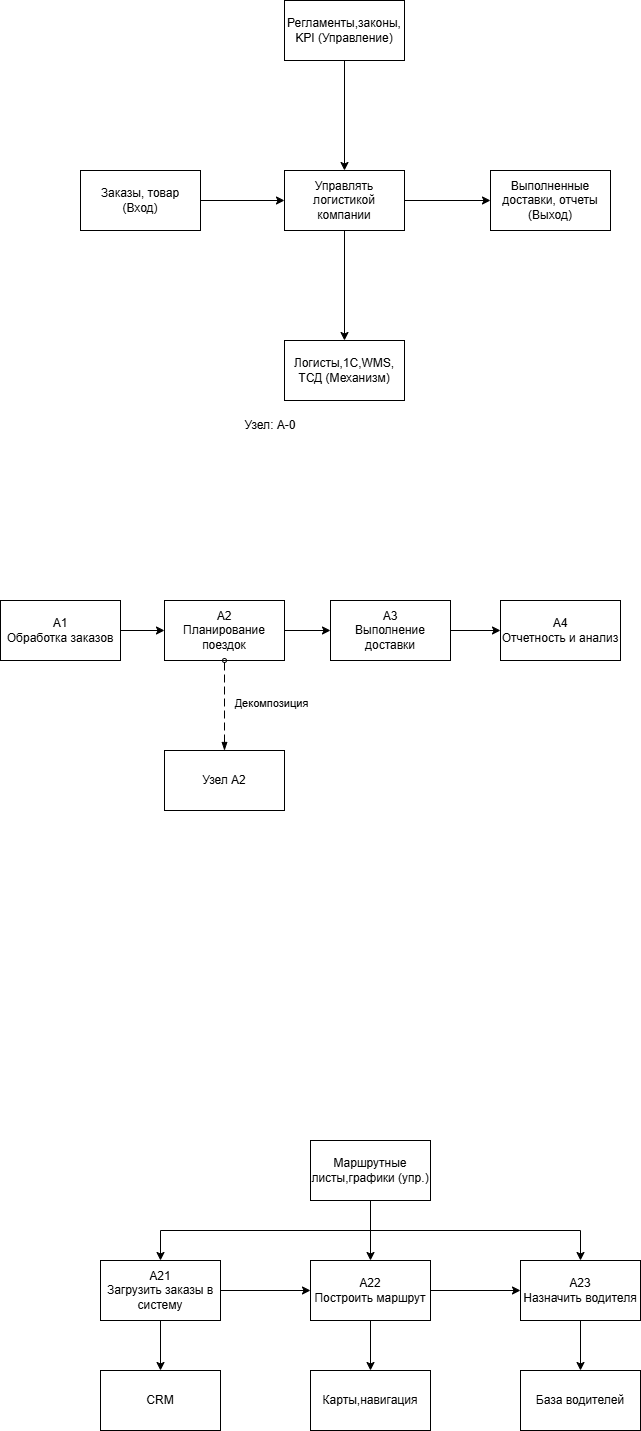

The diagram above was exported from draw.io. Its source (the exported page's mxGraphModel, read from the mxfile embedded in the PNG):
<mxGraphModel dx="1414" dy="864" grid="1" gridSize="10" guides="1" tooltips="1" connect="1" arrows="1" fold="1" page="1" pageScale="1" pageWidth="827" pageHeight="1169" math="0" shadow="0">
  <root>
    <mxCell id="0" />
    <mxCell id="1" parent="0" />
    <mxCell id="ApP3kUWq1TZmmsw8rXar-141" edge="1" parent="1" source="ApP3kUWq1TZmmsw8rXar-134" style="edgeStyle=orthogonalEdgeStyle;rounded=0;orthogonalLoop=1;jettySize=auto;html=1;exitX=1;exitY=0.5;exitDx=0;exitDy=0;entryX=0;entryY=0.5;entryDx=0;entryDy=0;" target="ApP3kUWq1TZmmsw8rXar-136">
      <mxGeometry relative="1" as="geometry" />
    </mxCell>
    <mxCell id="ApP3kUWq1TZmmsw8rXar-142" edge="1" parent="1" source="ApP3kUWq1TZmmsw8rXar-134" style="edgeStyle=orthogonalEdgeStyle;rounded=0;orthogonalLoop=1;jettySize=auto;html=1;exitX=0.5;exitY=1;exitDx=0;exitDy=0;entryX=0.5;entryY=0;entryDx=0;entryDy=0;" target="ApP3kUWq1TZmmsw8rXar-135">
      <mxGeometry relative="1" as="geometry" />
    </mxCell>
    <mxCell id="ApP3kUWq1TZmmsw8rXar-134" parent="1" style="rounded=0;whiteSpace=wrap;html=1;" value="Управлять логистикой компании" vertex="1">
      <mxGeometry height="60" width="120" x="354" y="230" as="geometry" />
    </mxCell>
    <mxCell id="ApP3kUWq1TZmmsw8rXar-135" parent="1" style="rounded=0;whiteSpace=wrap;html=1;" value="Логисты,1С,WMS, ТСД (Механизм)" vertex="1">
      <mxGeometry height="60" width="120" x="354" y="400" as="geometry" />
    </mxCell>
    <mxCell id="ApP3kUWq1TZmmsw8rXar-136" parent="1" style="rounded=0;whiteSpace=wrap;html=1;" value="Выполненные доставки, отчеты&lt;div&gt;(Выход)&lt;/div&gt;" vertex="1">
      <mxGeometry height="60" width="120" x="560" y="230" as="geometry" />
    </mxCell>
    <mxCell id="ApP3kUWq1TZmmsw8rXar-140" edge="1" parent="1" source="ApP3kUWq1TZmmsw8rXar-137" style="edgeStyle=orthogonalEdgeStyle;rounded=0;orthogonalLoop=1;jettySize=auto;html=1;exitX=1;exitY=0.5;exitDx=0;exitDy=0;entryX=0;entryY=0.5;entryDx=0;entryDy=0;" target="ApP3kUWq1TZmmsw8rXar-134">
      <mxGeometry relative="1" as="geometry" />
    </mxCell>
    <mxCell id="ApP3kUWq1TZmmsw8rXar-137" parent="1" style="rounded=0;whiteSpace=wrap;html=1;" value="Заказы, товар&lt;div&gt;(Вход)&lt;/div&gt;" vertex="1">
      <mxGeometry height="60" width="120" x="150" y="230" as="geometry" />
    </mxCell>
    <mxCell id="ApP3kUWq1TZmmsw8rXar-139" edge="1" parent="1" source="ApP3kUWq1TZmmsw8rXar-138" style="edgeStyle=orthogonalEdgeStyle;rounded=0;orthogonalLoop=1;jettySize=auto;html=1;exitX=0.5;exitY=1;exitDx=0;exitDy=0;entryX=0.5;entryY=0;entryDx=0;entryDy=0;" target="ApP3kUWq1TZmmsw8rXar-134">
      <mxGeometry relative="1" as="geometry" />
    </mxCell>
    <mxCell id="ApP3kUWq1TZmmsw8rXar-138" parent="1" style="rounded=0;whiteSpace=wrap;html=1;" value="Регламенты,законы,&lt;div&gt;KPI (Управление)&lt;/div&gt;" vertex="1">
      <mxGeometry height="60" width="120" x="354" y="60" as="geometry" />
    </mxCell>
    <mxCell id="ApP3kUWq1TZmmsw8rXar-143" parent="1" style="text;html=1;whiteSpace=wrap;strokeColor=none;fillColor=none;align=center;verticalAlign=middle;rounded=0;" value="Узел: А-0" vertex="1">
      <mxGeometry height="30" width="60" x="310" y="470" as="geometry" />
    </mxCell>
    <mxCell id="ApP3kUWq1TZmmsw8rXar-144" parent="1" style="rounded=0;whiteSpace=wrap;html=1;" value="А4&lt;div&gt;Отчетность и анализ&lt;/div&gt;" vertex="1">
      <mxGeometry height="60" width="120" x="570" y="660" as="geometry" />
    </mxCell>
    <mxCell id="ApP3kUWq1TZmmsw8rXar-151" edge="1" parent="1" source="ApP3kUWq1TZmmsw8rXar-145" style="edgeStyle=orthogonalEdgeStyle;rounded=0;orthogonalLoop=1;jettySize=auto;html=1;exitX=1;exitY=0.5;exitDx=0;exitDy=0;entryX=0;entryY=0.5;entryDx=0;entryDy=0;" target="ApP3kUWq1TZmmsw8rXar-144">
      <mxGeometry relative="1" as="geometry" />
    </mxCell>
    <mxCell id="ApP3kUWq1TZmmsw8rXar-145" parent="1" style="rounded=0;whiteSpace=wrap;html=1;" value="А3&lt;div&gt;Выполнение доставки&lt;/div&gt;" vertex="1">
      <mxGeometry height="60" width="120" x="400" y="660" as="geometry" />
    </mxCell>
    <mxCell id="ApP3kUWq1TZmmsw8rXar-150" edge="1" parent="1" source="ApP3kUWq1TZmmsw8rXar-146" style="edgeStyle=orthogonalEdgeStyle;rounded=0;orthogonalLoop=1;jettySize=auto;html=1;exitX=1;exitY=0.5;exitDx=0;exitDy=0;entryX=0;entryY=0.5;entryDx=0;entryDy=0;" target="ApP3kUWq1TZmmsw8rXar-145">
      <mxGeometry relative="1" as="geometry" />
    </mxCell>
    <mxCell id="ApP3kUWq1TZmmsw8rXar-146" parent="1" style="rounded=0;whiteSpace=wrap;html=1;" value="А2&lt;div&gt;Планирование поездок&lt;/div&gt;" vertex="1">
      <mxGeometry height="60" width="120" x="234" y="660" as="geometry" />
    </mxCell>
    <mxCell id="ApP3kUWq1TZmmsw8rXar-149" edge="1" parent="1" source="ApP3kUWq1TZmmsw8rXar-147" style="edgeStyle=orthogonalEdgeStyle;rounded=0;orthogonalLoop=1;jettySize=auto;html=1;exitX=1;exitY=0.5;exitDx=0;exitDy=0;entryX=0;entryY=0.5;entryDx=0;entryDy=0;" target="ApP3kUWq1TZmmsw8rXar-146">
      <mxGeometry relative="1" as="geometry" />
    </mxCell>
    <mxCell id="ApP3kUWq1TZmmsw8rXar-147" parent="1" style="rounded=0;whiteSpace=wrap;html=1;" value="А1&lt;div&gt;Обработка заказов&lt;/div&gt;" vertex="1">
      <mxGeometry height="60" width="120" x="70" y="660" as="geometry" />
    </mxCell>
    <mxCell id="ApP3kUWq1TZmmsw8rXar-148" parent="1" style="rounded=0;whiteSpace=wrap;html=1;" value="Узел А2" vertex="1">
      <mxGeometry height="60" width="120" x="234" y="810" as="geometry" />
    </mxCell>
    <mxCell id="ApP3kUWq1TZmmsw8rXar-152" edge="1" parent="1" source="ApP3kUWq1TZmmsw8rXar-146" style="dashed=1;dashPattern=8 4;endArrow=blockThin;endFill=1;startArrow=oval;startFill=0;endSize=6;startSize=4;html=1;rounded=0;exitX=0.5;exitY=1;exitDx=0;exitDy=0;entryX=0.5;entryY=0;entryDx=0;entryDy=0;" target="ApP3kUWq1TZmmsw8rXar-148" value="">
      <mxGeometry relative="1" width="160" as="geometry">
        <mxPoint x="240" y="770" as="sourcePoint" />
        <mxPoint x="400" y="770" as="targetPoint" />
      </mxGeometry>
    </mxCell>
    <mxCell id="ApP3kUWq1TZmmsw8rXar-153" connectable="0" parent="ApP3kUWq1TZmmsw8rXar-152" style="edgeLabel;html=1;align=center;verticalAlign=middle;resizable=0;points=[];" value="Декомпозиция" vertex="1">
      <mxGeometry relative="1" x="-0.0667" y="2" as="geometry">
        <mxPoint x="44" as="offset" />
      </mxGeometry>
    </mxCell>
    <mxCell id="ApP3kUWq1TZmmsw8rXar-165" edge="1" parent="1" source="ApP3kUWq1TZmmsw8rXar-154" style="edgeStyle=orthogonalEdgeStyle;rounded=0;orthogonalLoop=1;jettySize=auto;html=1;exitX=1;exitY=0.5;exitDx=0;exitDy=0;entryX=0;entryY=0.5;entryDx=0;entryDy=0;" target="ApP3kUWq1TZmmsw8rXar-158">
      <mxGeometry relative="1" as="geometry" />
    </mxCell>
    <mxCell id="ApP3kUWq1TZmmsw8rXar-167" edge="1" parent="1" source="ApP3kUWq1TZmmsw8rXar-154" style="edgeStyle=orthogonalEdgeStyle;rounded=0;orthogonalLoop=1;jettySize=auto;html=1;exitX=0.5;exitY=1;exitDx=0;exitDy=0;entryX=0.5;entryY=0;entryDx=0;entryDy=0;" target="ApP3kUWq1TZmmsw8rXar-156">
      <mxGeometry relative="1" as="geometry" />
    </mxCell>
    <mxCell id="ApP3kUWq1TZmmsw8rXar-154" parent="1" style="rounded=0;whiteSpace=wrap;html=1;" value="А22&lt;div&gt;Построить маршрут&lt;/div&gt;" vertex="1">
      <mxGeometry height="60" width="120" x="380" y="1320" as="geometry" />
    </mxCell>
    <mxCell id="ApP3kUWq1TZmmsw8rXar-164" edge="1" parent="1" source="ApP3kUWq1TZmmsw8rXar-155" style="edgeStyle=orthogonalEdgeStyle;rounded=0;orthogonalLoop=1;jettySize=auto;html=1;exitX=1;exitY=0.5;exitDx=0;exitDy=0;entryX=0;entryY=0.5;entryDx=0;entryDy=0;" target="ApP3kUWq1TZmmsw8rXar-154">
      <mxGeometry relative="1" as="geometry" />
    </mxCell>
    <mxCell id="ApP3kUWq1TZmmsw8rXar-166" edge="1" parent="1" source="ApP3kUWq1TZmmsw8rXar-155" style="edgeStyle=orthogonalEdgeStyle;rounded=0;orthogonalLoop=1;jettySize=auto;html=1;exitX=0.5;exitY=1;exitDx=0;exitDy=0;entryX=0.5;entryY=0;entryDx=0;entryDy=0;" target="ApP3kUWq1TZmmsw8rXar-160">
      <mxGeometry relative="1" as="geometry" />
    </mxCell>
    <mxCell id="ApP3kUWq1TZmmsw8rXar-155" parent="1" style="rounded=0;whiteSpace=wrap;html=1;" value="А21&lt;div&gt;Загрузить заказы в систему&lt;/div&gt;" vertex="1">
      <mxGeometry height="60" width="120" x="170" y="1320" as="geometry" />
    </mxCell>
    <mxCell id="ApP3kUWq1TZmmsw8rXar-156" parent="1" style="rounded=0;whiteSpace=wrap;html=1;" value="Карты,навигация" vertex="1">
      <mxGeometry height="60" width="120" x="380" y="1430" as="geometry" />
    </mxCell>
    <mxCell id="ApP3kUWq1TZmmsw8rXar-161" edge="1" parent="1" source="ApP3kUWq1TZmmsw8rXar-157" style="edgeStyle=orthogonalEdgeStyle;rounded=0;orthogonalLoop=1;jettySize=auto;html=1;exitX=0.5;exitY=1;exitDx=0;exitDy=0;entryX=0.5;entryY=0;entryDx=0;entryDy=0;" target="ApP3kUWq1TZmmsw8rXar-154">
      <mxGeometry relative="1" as="geometry" />
    </mxCell>
    <mxCell id="ApP3kUWq1TZmmsw8rXar-162" edge="1" parent="1" source="ApP3kUWq1TZmmsw8rXar-157" style="edgeStyle=orthogonalEdgeStyle;rounded=0;orthogonalLoop=1;jettySize=auto;html=1;exitX=0.5;exitY=1;exitDx=0;exitDy=0;entryX=0.5;entryY=0;entryDx=0;entryDy=0;" target="ApP3kUWq1TZmmsw8rXar-155">
      <mxGeometry relative="1" as="geometry" />
    </mxCell>
    <mxCell id="ApP3kUWq1TZmmsw8rXar-163" edge="1" parent="1" source="ApP3kUWq1TZmmsw8rXar-157" style="edgeStyle=orthogonalEdgeStyle;rounded=0;orthogonalLoop=1;jettySize=auto;html=1;exitX=0.5;exitY=1;exitDx=0;exitDy=0;entryX=0.5;entryY=0;entryDx=0;entryDy=0;" target="ApP3kUWq1TZmmsw8rXar-158">
      <mxGeometry relative="1" as="geometry" />
    </mxCell>
    <mxCell id="ApP3kUWq1TZmmsw8rXar-157" parent="1" style="rounded=0;whiteSpace=wrap;html=1;" value="Маршрутные листы,графики (упр.)" vertex="1">
      <mxGeometry height="60" width="120" x="380" y="1200" as="geometry" />
    </mxCell>
    <mxCell id="ApP3kUWq1TZmmsw8rXar-168" edge="1" parent="1" source="ApP3kUWq1TZmmsw8rXar-158" style="edgeStyle=orthogonalEdgeStyle;rounded=0;orthogonalLoop=1;jettySize=auto;html=1;exitX=0.5;exitY=1;exitDx=0;exitDy=0;entryX=0.5;entryY=0;entryDx=0;entryDy=0;" target="ApP3kUWq1TZmmsw8rXar-159">
      <mxGeometry relative="1" as="geometry" />
    </mxCell>
    <mxCell id="ApP3kUWq1TZmmsw8rXar-158" parent="1" style="rounded=0;whiteSpace=wrap;html=1;" value="А23&lt;div&gt;Назначить водителя&lt;/div&gt;" vertex="1">
      <mxGeometry height="60" width="120" x="590" y="1320" as="geometry" />
    </mxCell>
    <mxCell id="ApP3kUWq1TZmmsw8rXar-159" parent="1" style="rounded=0;whiteSpace=wrap;html=1;" value="База водителей" vertex="1">
      <mxGeometry height="60" width="120" x="590" y="1430" as="geometry" />
    </mxCell>
    <mxCell id="ApP3kUWq1TZmmsw8rXar-160" parent="1" style="rounded=0;whiteSpace=wrap;html=1;" value="CRM" vertex="1">
      <mxGeometry height="60" width="120" x="170" y="1430" as="geometry" />
    </mxCell>
  </root>
</mxGraphModel>